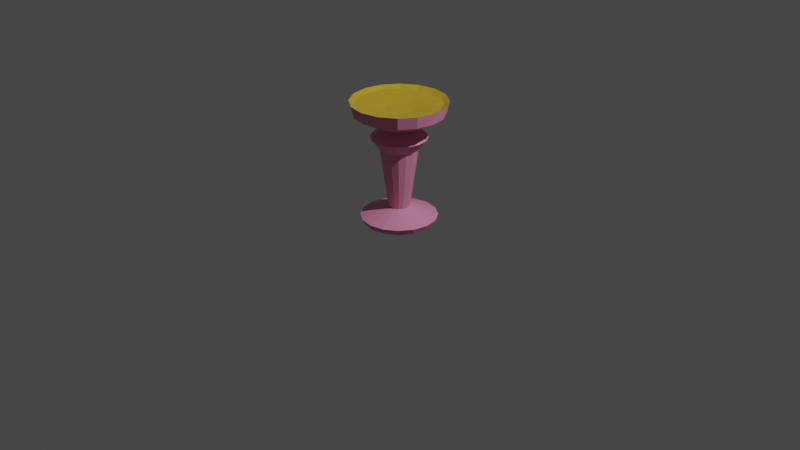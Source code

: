 # Source: pidestal.blend  (saved by Blender 2.82.7; exported with 4.5.12 LTS)
import bpy
from mathutils import Matrix  # noqa: F401  (used for matrix-valued properties, if any)

bpy.ops.wm.read_factory_settings(use_empty=True)
scene = bpy.context.scene
scene.name = 'Scene'

# ---- collections
col_collection = bpy.data.collections.new('Collection'); scene.collection.children.link(col_collection)

# ---- materials (node trees are filled in below, after node groups)
mat_pidestal_base = bpy.data.materials.new('Pidestal Base')
mat_pidestal_base.use_transparent_shadow = False
mat_pidestal_top = bpy.data.materials.new('Pidestal Top')
mat_pidestal_top.use_transparent_shadow = False

# ---- material node trees
mat_pidestal_base.use_nodes = True; mat_pidestal_base.node_tree.nodes.clear()
_N = mat_pidestal_base.node_tree.nodes; _L = mat_pidestal_base.node_tree.links
n0 = _N.new('ShaderNodeOutputMaterial'); n0.name = 'Material Output'; n0.location = (300, 300)
n1 = _N.new('ShaderNodeBsdfPrincipled'); n1.name = 'Principled BSDF'; n1.location = (10, 300)
n1.distribution = 'GGX'
n1.subsurface_method = 'BURLEY'
n1.inputs[0].default_value = (0.814, 0.2788, 0.4603, 1.0)
n1.inputs[3].default_value = 1.45
n1.inputs[27].default_value = (0.0, 0.0, 0.0, 1.0)
n1.inputs[28].default_value = 1.0
_L.new(n1.outputs[0], n0.inputs[0])
n0.is_active_output = True
mat_pidestal_top.use_nodes = True; mat_pidestal_top.node_tree.nodes.clear()
_N = mat_pidestal_top.node_tree.nodes; _L = mat_pidestal_top.node_tree.links
n0 = _N.new('ShaderNodeOutputMaterial'); n0.name = 'Material Output'; n0.location = (300, 300)
n1 = _N.new('ShaderNodeBsdfPrincipled'); n1.name = 'Principled BSDF'; n1.location = (10, 300)
n1.distribution = 'GGX'
n1.subsurface_method = 'BURLEY'
n1.inputs[0].default_value = (0.6982, 0.4672, 0.03348, 1.0)
n1.inputs[1].default_value = 0.2167
n1.inputs[3].default_value = 1.45
n1.inputs[27].default_value = (0.0, 0.0, 0.0, 1.0)
n1.inputs[28].default_value = 1.0
_L.new(n1.outputs[0], n0.inputs[0])
n0.is_active_output = True

# ---- world
world_world = bpy.data.worlds.new('World'); scene.world = world_world
world_world.use_nodes = True; world_world.node_tree.nodes.clear()
_N = world_world.node_tree.nodes; _L = world_world.node_tree.links
n0 = _N.new('ShaderNodeOutputWorld'); n0.name = 'World Output'; n0.location = (300, 300)
n1 = _N.new('ShaderNodeBackground'); n1.name = 'Background'; n1.location = (10, 300)
n1.inputs[0].default_value = (0.05088, 0.05088, 0.05088, 1.0)
_L.new(n1.outputs[0], n0.inputs[0])
n0.is_active_output = True
world_world.color = (0.05088, 0.05088, 0.05088)
world_world.use_sun_shadow = False
world_world.sun_shadow_jitter_overblur = 0.0

# ---- cameras
cam_camera = bpy.data.cameras.new('Camera')
cam_camera.clip_end = 100.0
cam_camera.ortho_scale = 7.314

# ---- lights
light_light = bpy.data.lights.new('Light', 'POINT')
light_light.transmission_factor = 0.0
light_light.energy = 1000.0
light_light.shadow_soft_size = 0.1
light_light.shadow_maximum_resolution = 0.006
light_light.use_absolute_resolution = True

# ---- meshes
me_circle = bpy.data.meshes.new('Circle')
me_circle.from_pydata([(-4.469e-08, 0.367, 0.0), (-0.1404, 0.339, 0.0), (-0.2595, 0.2595, 0.0), (-0.339, 0.1404, 0.0), (-0.367, -1.274e-08, 0.0), (-0.339, -0.1404, 0.0), (-0.2595, -0.2595, 0.0), (-0.1404, -0.339, 0.0), (-1.001e-07, -0.367, 0.0), (0.1404, -0.339, 0.0), (0.2595, -0.2595, 0.0), (0.339, -0.1404, 0.0), (0.367, 7.677e-09, 0.0), (0.339, 0.1404, 0.0), (0.2595, 0.2595, 0.0), (0.1404, 0.339, 0.0), (-4.121e-08, 0.4604, 1.143), (-0.1762, 0.4254, 1.143), (-0.3256, 0.3256, 1.143), (-0.4254, 0.1762, 1.143), (-0.4604, -1.787e-08, 1.143), (-0.4254, -0.1762, 1.143), (-0.3256, -0.3256, 1.143), (-0.1762, -0.4254, 1.143), (-1.107e-07, -0.4604, 1.143), (0.1762, -0.4254, 1.143), (0.3256, -0.3256, 1.143), (0.4254, -0.1762, 1.143), (0.4604, 7.747e-09, 1.143), (0.4254, 0.1762, 1.143), (0.3256, 0.3256, 1.143), (0.1762, 0.4254, 1.143), (0.3939, 7.893e-09, 0.05893), (0.1103, 5.007e-09, 0.1576), (0.1941, 5.859e-09, 0.7748), (0.2889, 6.825e-09, 0.895), (0.1751, 5.666e-09, 0.9982), (0.1618, 0.06702, 0.9982), (0.2669, 0.1106, 0.895), (0.1793, 0.07427, 0.7748), (0.1019, 0.04221, 0.1576), (0.3639, 0.1508, 0.05893), (-0.3639, -0.1508, 0.05893), (-0.1019, -0.04221, 0.1576), (-0.1793, -0.07427, 0.7748), (-0.2669, -0.1106, 0.895), (-0.1618, -0.06702, 0.9982), (-0.1238, -0.1238, 0.9982), (-0.2043, -0.2043, 0.895), (-0.1372, -0.1372, 0.7748), (-0.078, -0.078, 0.1576), (-0.2786, -0.2786, 0.05893), (0.1238, 0.1238, 0.9982), (0.2043, 0.2043, 0.895), (0.1372, 0.1372, 0.7748), (0.078, 0.078, 0.1576), (0.2786, 0.2786, 0.05893), (-0.06702, -0.1618, 0.9982), (-0.1106, -0.2669, 0.895), (-0.07427, -0.1793, 0.7748), (-0.04221, -0.1019, 0.1576), (-0.1508, -0.3639, 0.05893), (0.06702, 0.1618, 0.9982), (0.1106, 0.2669, 0.895), (0.07427, 0.1793, 0.7748), (0.04221, 0.1019, 0.1576), (0.1508, 0.3639, 0.05893), (-8.5e-08, -0.1751, 0.9982), (-9.343e-08, -0.2889, 0.895), (-8.641e-08, -0.1941, 0.7748), (-8.02e-08, -0.1103, 0.1576), (-1.012e-07, -0.3939, 0.05893), (-4.173e-08, 0.3939, 0.05893), (-6.354e-08, 0.1103, 0.1576), (-5.71e-08, 0.1941, 0.7748), (-4.981e-08, 0.2889, 0.895), (-5.856e-08, 0.1751, 0.9982), (-0.06702, 0.1618, 0.9982), (-0.1106, 0.2669, 0.895), (-0.07427, 0.1793, 0.7748), (-0.04221, 0.1019, 0.1576), (-0.1508, 0.3639, 0.05893), (0.06702, -0.1618, 0.9982), (0.1106, -0.2669, 0.895), (0.07427, -0.1793, 0.7748), (0.04221, -0.1019, 0.1576), (0.1508, -0.3639, 0.05893), (-0.1238, 0.1238, 0.9982), (-0.2043, 0.2043, 0.895), (-0.1372, 0.1372, 0.7748), (-0.078, 0.078, 0.1576), (-0.2786, 0.2786, 0.05893), (0.1238, -0.1238, 0.9982), (0.2043, -0.2043, 0.895), (0.1372, -0.1372, 0.7748), (0.078, -0.078, 0.1576), (0.2786, -0.2786, 0.05893), (-0.1618, 0.06702, 0.9982), (-0.2669, 0.1106, 0.895), (-0.1793, 0.07427, 0.7748), (-0.1019, 0.04221, 0.1576), (-0.3639, 0.1508, 0.05893), (0.1618, -0.06702, 0.9982), (0.2669, -0.1106, 0.895), (0.1793, -0.07427, 0.7748), (0.1019, -0.04221, 0.1576), (0.3639, -0.1508, 0.05893), (-0.1751, -4.077e-09, 0.9982), (-0.2889, -9.25e-09, 0.895), (-0.1941, -4.939e-09, 0.7748), (-0.1103, -1.13e-09, 0.1576), (-0.3939, -1.402e-08, 0.05893), (-3.917e-08, 0.4908, 1.267), (-0.1878, 0.4534, 1.267), (-0.347, 0.347, 1.267), (-0.4534, 0.1878, 1.267), (-0.4908, -1.963e-08, 1.267), (-0.4534, -0.1878, 1.267), (-0.347, -0.347, 1.267), (-0.1878, -0.4534, 1.267), (-1.133e-07, -0.4908, 1.267), (0.1878, -0.4534, 1.267), (0.347, -0.347, 1.267), (0.4534, -0.1878, 1.267), (0.4908, 7.68e-09, 1.267), (0.4534, 0.1878, 1.267), (0.347, 0.347, 1.267), (0.1878, 0.4534, 1.267), (-4.41e-08, 0.4338, 1.236), (-0.166, 0.4008, 1.236), (-0.3068, 0.3068, 1.236), (-0.4008, 0.166, 1.236), (-0.4338, -1.633e-08, 1.236), (-0.4008, -0.166, 1.236), (-0.3068, -0.3068, 1.236), (-0.166, -0.4008, 1.236), (-1.096e-07, -0.4338, 1.236), (0.166, -0.4008, 1.236), (0.3068, -0.3068, 1.236), (0.4008, -0.166, 1.236), (0.4338, 7.807e-09, 1.236), (0.4008, 0.166, 1.236), (0.3068, 0.3068, 1.236), (0.166, 0.4008, 1.236), (-5.056e-08, 0.1381, 1.182), (-0.05286, 0.1276, 1.182), (-0.09767, 0.09767, 1.182), (-0.1276, 0.05286, 1.182), (-0.1381, -4.812e-09, 1.182), (-0.1276, -0.05286, 1.182), (-0.09767, -0.09767, 1.182), (-0.05286, -0.1276, 1.182), (-7.141e-08, -0.1381, 1.182), (0.05286, -0.1276, 1.182), (0.09767, -0.09767, 1.182), (0.1276, -0.05286, 1.182), (0.1381, 2.872e-09, 1.182), (0.1276, 0.05286, 1.182), (0.09767, 0.09767, 1.182), (0.05286, 0.1276, 1.182)], [], [(37, 29, 28, 36), (47, 22, 21, 46), (52, 30, 29, 37), (57, 23, 22, 47), (62, 31, 30, 52), (67, 24, 23, 57), (77, 17, 16, 76), (76, 16, 31, 62), (82, 25, 24, 67), (87, 18, 17, 77), (92, 26, 25, 82), (97, 19, 18, 87), (102, 27, 26, 92), (107, 20, 19, 97), (36, 28, 27, 102), (46, 21, 20, 107), (5, 42, 111, 4), (42, 43, 110, 111), (43, 44, 109, 110), (44, 45, 108, 109), (45, 46, 107, 108), (12, 32, 106, 11), (32, 33, 105, 106), (33, 34, 104, 105), (34, 35, 103, 104), (35, 36, 102, 103), (4, 111, 101, 3), (111, 110, 100, 101), (110, 109, 99, 100), (109, 108, 98, 99), (108, 107, 97, 98), (11, 106, 96, 10), (106, 105, 95, 96), (105, 104, 94, 95), (104, 103, 93, 94), (103, 102, 92, 93), (3, 101, 91, 2), (101, 100, 90, 91), (100, 99, 89, 90), (99, 98, 88, 89), (98, 97, 87, 88), (10, 96, 86, 9), (96, 95, 85, 86), (95, 94, 84, 85), (94, 93, 83, 84), (93, 92, 82, 83), (2, 91, 81, 1), (91, 90, 80, 81), (90, 89, 79, 80), (89, 88, 78, 79), (88, 87, 77, 78), (9, 86, 71, 8), (86, 85, 70, 71), (85, 84, 69, 70), (84, 83, 68, 69), (83, 82, 67, 68), (0, 72, 66, 15), (72, 73, 65, 66), (73, 74, 64, 65), (74, 75, 63, 64), (75, 76, 62, 63), (1, 81, 72, 0), (81, 80, 73, 72), (80, 79, 74, 73), (79, 78, 75, 74), (78, 77, 76, 75), (8, 71, 61, 7), (71, 70, 60, 61), (70, 69, 59, 60), (69, 68, 58, 59), (68, 67, 57, 58), (15, 66, 56, 14), (66, 65, 55, 56), (65, 64, 54, 55), (64, 63, 53, 54), (63, 62, 52, 53), (7, 61, 51, 6), (61, 60, 50, 51), (60, 59, 49, 50), (59, 58, 48, 49), (58, 57, 47, 48), (14, 56, 41, 13), (56, 55, 40, 41), (55, 54, 39, 40), (54, 53, 38, 39), (53, 52, 37, 38), (6, 51, 42, 5), (51, 50, 43, 42), (50, 49, 44, 43), (49, 48, 45, 44), (48, 47, 46, 45), (13, 41, 32, 12), (41, 40, 33, 32), (40, 39, 34, 33), (39, 38, 35, 34), (38, 37, 36, 35), (28, 124, 123, 27), (21, 117, 116, 20), (29, 125, 124, 28), (22, 118, 117, 21), (30, 126, 125, 29), (23, 119, 118, 22), (31, 127, 126, 30), (24, 120, 119, 23), (17, 113, 112, 16), (16, 112, 127, 31), (25, 121, 120, 24), (18, 114, 113, 17), (26, 122, 121, 25), (19, 115, 114, 18), (27, 123, 122, 26), (20, 116, 115, 19), (124, 140, 139, 123), (117, 133, 132, 116), (125, 141, 140, 124), (118, 134, 133, 117), (126, 142, 141, 125), (119, 135, 134, 118), (127, 143, 142, 126), (120, 136, 135, 119), (113, 129, 128, 112), (112, 128, 143, 127), (121, 137, 136, 120), (114, 130, 129, 113), (122, 138, 137, 121), (115, 131, 130, 114), (123, 139, 138, 122), (116, 132, 131, 115), (138, 154, 153, 137), (131, 147, 146, 130), (139, 155, 154, 138), (132, 148, 147, 131), (140, 156, 155, 139), (133, 149, 148, 132), (141, 157, 156, 140), (134, 150, 149, 133), (142, 158, 157, 141), (135, 151, 150, 134), (143, 159, 158, 142), (136, 152, 151, 135), (129, 145, 144, 128), (128, 144, 159, 143), (137, 153, 152, 136), (130, 146, 145, 129), (145, 146, 147, 148, 149, 150, 151, 152, 153, 154, 155, 156, 157, 158, 159, 144)])
me_circle.polygons.foreach_set('material_index', [0, 0, 0, 0, 0, 0, 0, 0, 0, 0, 0, 0, 0, 0, 0, 0, 0, 0, 0, 0, 0, 0, 0, 0, 0, 0, 0, 0, 0, 0, 0, 0, 0, 0, 0, 0, 0, 0, 0, 0, 0, 0, 0, 0, 0, 0, 0, 0, 0, 0, 0, 0, 0, 0, 0, 0, 0, 0, 0, 0, 0, 0, 0, 0, 0, 0, 0, 0, 0, 0, 0, 0, 0, 0, 0, 0, 0, 0, 0, 0, 0, 0, 0, 0, 0, 0, 0, 0, 0, 0, 0, 0, 0, 0, 0, 0, 0, 0, 0, 0, 0, 0, 0, 0, 0, 0, 0, 0, 0, 0, 0, 0, 1, 1, 1, 1, 1, 1, 1, 1, 1, 1, 1, 1, 1, 1, 1, 1, 1, 1, 1, 1, 1, 1, 1, 1, 1, 1, 1, 1, 1, 1, 1, 1, 1])
_uv = me_circle.uv_layers.new(name='UVMap')
_uv.uv.foreach_set('vector', [0.0, 0.0, 0.0, 0.0, 0.0, 0.0, 0.0, 0.0, 0.0, 0.0, 0.0, 0.0, 0.0, 0.0, 0.0, 0.0, 0.0, 0.0, 0.0, 0.0, 0.0, 0.0, 0.0, 0.0, 0.0, 0.0, 0.0, 0.0, 0.0, 0.0, 0.0, 0.0, 0.0, 0.0, 0.0, 0.0, 0.0, 0.0, 0.0, 0.0, 0.0, 0.0, 0.0, 0.0, 0.0, 0.0, 0.0, 0.0, 0.0, 0.0, 0.0, 0.0, 0.0, 0.0, 0.0, 0.0, 0.0, 0.0, 0.0, 0.0, 0.0, 0.0, 0.0, 0.0, 0.0, 0.0, 0.0, 0.0, 0.0, 0.0, 0.0, 0.0, 0.0, 0.0, 0.0, 0.0, 0.0, 0.0, 0.0, 0.0, 0.0, 0.0, 0.0, 0.0, 0.0, 0.0, 0.0, 0.0, 0.0, 0.0, 0.0, 0.0, 0.0, 0.0, 0.0, 0.0, 0.0, 0.0, 0.0, 0.0, 0.0, 0.0, 0.0, 0.0, 0.0, 0.0, 0.0, 0.0, 0.0, 0.0, 0.0, 0.0, 0.0, 0.0, 0.0, 0.0, 0.0, 0.0, 0.0, 0.0, 0.0, 0.0, 0.0, 0.0, 0.0, 0.0, 0.0, 0.0, 0.0, 0.0, 0.0, 0.0, 0.0, 0.0, 0.0, 0.0, 0.0, 0.0, 0.0, 0.0, 0.0, 0.0, 0.0, 0.0, 0.0, 0.0, 0.0, 0.0, 0.0, 0.0, 0.0, 0.0, 0.0, 0.0, 0.0, 0.0, 0.0, 0.0, 0.0, 0.0, 0.0, 0.0, 0.0, 0.0, 0.0, 0.0, 0.0, 0.0, 0.0, 0.0, 0.0, 0.0, 0.0, 0.0, 0.0, 0.0, 0.0, 0.0, 0.0, 0.0, 0.0, 0.0, 0.0, 0.0, 0.0, 0.0, 0.0, 0.0, 0.0, 0.0, 0.0, 0.0, 0.0, 0.0, 0.0, 0.0, 0.0, 0.0, 0.0, 0.0, 0.0, 0.0, 0.0, 0.0, 0.0, 0.0, 0.0, 0.0, 0.0, 0.0, 0.0, 0.0, 0.0, 0.0, 0.0, 0.0, 0.0, 0.0, 0.0, 0.0, 0.0, 0.0, 0.0, 0.0, 0.0, 0.0, 0.0, 0.0, 0.0, 0.0, 0.0, 0.0, 0.0, 0.0, 0.0, 0.0, 0.0, 0.0, 0.0, 0.0, 0.0, 0.0, 0.0, 0.0, 0.0, 0.0, 0.0, 0.0, 0.0, 0.0, 0.0, 0.0, 0.0, 0.0, 0.0, 0.0, 0.0, 0.0, 0.0, 0.0, 0.0, 0.0, 0.0, 0.0, 0.0, 0.0, 0.0, 0.0, 0.0, 0.0, 0.0, 0.0, 0.0, 0.0, 0.0, 0.0, 0.0, 0.0, 0.0, 0.0, 0.0, 0.0, 0.0, 0.0, 0.0, 0.0, 0.0, 0.0, 0.0, 0.0, 0.0, 0.0, 0.0, 0.0, 0.0, 0.0, 0.0, 0.0, 0.0, 0.0, 0.0, 0.0, 0.0, 0.0, 0.0, 0.0, 0.0, 0.0, 0.0, 0.0, 0.0, 0.0, 0.0, 0.0, 0.0, 0.0, 0.0, 0.0, 0.0, 0.0, 0.0, 0.0, 0.0, 0.0, 0.0, 0.0, 0.0, 0.0, 0.0, 0.0, 0.0, 0.0, 0.0, 0.0, 0.0, 0.0, 0.0, 0.0, 0.0, 0.0, 0.0, 0.0, 0.0, 0.0, 0.0, 0.0, 0.0, 0.0, 0.0, 0.0, 0.0, 0.0, 0.0, 0.0, 0.0, 0.0, 0.0, 0.0, 0.0, 0.0, 0.0, 0.0, 0.0, 0.0, 0.0, 0.0, 0.0, 0.0, 0.0, 0.0, 0.0, 0.0, 0.0, 0.0, 0.0, 0.0, 0.0, 0.0, 0.0, 0.0, 0.0, 0.0, 0.0, 0.0, 0.0, 0.0, 0.0, 0.0, 0.0, 0.0, 0.0, 0.0, 0.0, 0.0, 0.0, 0.0, 0.0, 0.0, 0.0, 0.0, 0.0, 0.0, 0.0, 0.0, 0.0, 0.0, 0.0, 0.0, 0.0, 0.0, 0.0, 0.0, 0.0, 0.0, 0.0, 0.0, 0.0, 0.0, 0.0, 0.0, 0.0, 0.0, 0.0, 0.0, 0.0, 0.0, 0.0, 0.0, 0.0, 0.0, 0.0, 0.0, 0.0, 0.0, 0.0, 0.0, 0.0, 0.0, 0.0, 0.0, 0.0, 0.0, 0.0, 0.0, 0.0, 0.0, 0.0, 0.0, 0.0, 0.0, 0.0, 0.0, 0.0, 0.0, 0.0, 0.0, 0.0, 0.0, 0.0, 0.0, 0.0, 0.0, 0.0, 0.0, 0.0, 0.0, 0.0, 0.0, 0.0, 0.0, 0.0, 0.0, 0.0, 0.0, 0.0, 0.0, 0.0, 0.0, 0.0, 0.0, 0.0, 0.0, 0.0, 0.0, 0.0, 0.0, 0.0, 0.0, 0.0, 0.0, 0.0, 0.0, 0.0, 0.0, 0.0, 0.0, 0.0, 0.0, 0.0, 0.0, 0.0, 0.0, 0.0, 0.0, 0.0, 0.0, 0.0, 0.0, 0.0, 0.0, 0.0, 0.0, 0.0, 0.0, 0.0, 0.0, 0.0, 0.0, 0.0, 0.0, 0.0, 0.0, 0.0, 0.0, 0.0, 0.0, 0.0, 0.0, 0.0, 0.0, 0.0, 0.0, 0.0, 0.0, 0.0, 0.0, 0.0, 0.0, 0.0, 0.0, 0.0, 0.0, 0.0, 0.0, 0.0, 0.0, 0.0, 0.0, 0.0, 0.0, 0.0, 0.0, 0.0, 0.0, 0.0, 0.0, 0.0, 0.0, 0.0, 0.0, 0.0, 0.0, 0.0, 0.0, 0.0, 0.0, 0.0, 0.0, 0.0, 0.0, 0.0, 0.0, 0.0, 0.0, 0.0, 0.0, 0.0, 0.0, 0.0, 0.0, 0.0, 0.0, 0.0, 0.0, 0.0, 0.0, 0.0, 0.0, 0.0, 0.0, 0.0, 0.0, 0.0, 0.0, 0.0, 0.0, 0.0, 0.0, 0.0, 0.0, 0.0, 0.0, 0.0, 0.0, 0.0, 0.0, 0.0, 0.0, 0.0, 0.0, 0.0, 0.0, 0.0, 0.0, 0.0, 0.0, 0.0, 0.0, 0.0, 0.0, 0.0, 0.0, 0.0, 0.0, 0.0, 0.0, 0.0, 0.0, 0.0, 0.0, 0.0, 0.0, 0.0, 0.0, 0.0, 0.0, 0.0, 0.0, 0.0, 0.0, 0.0, 0.0, 0.0, 0.0, 0.0, 0.0, 0.0, 0.0, 0.0, 0.0, 0.0, 0.0, 0.0, 0.0, 0.0, 0.0, 0.0, 0.0, 0.0, 0.0, 0.0, 0.0, 0.0, 0.0, 0.0, 0.0, 0.0, 0.0, 0.0, 0.0, 0.0, 0.0, 0.0, 0.0, 0.0, 0.0, 0.0, 0.0, 0.0, 0.0, 0.0, 0.0, 0.0, 0.0, 0.0, 0.0, 0.0, 0.0, 0.0, 0.0, 0.0, 0.0, 0.0, 0.0, 0.0, 0.0, 0.0, 0.0, 0.0, 0.0, 0.0, 0.0, 0.0, 0.0, 0.0, 0.0, 0.0, 0.0, 0.0, 0.0, 0.0, 0.0, 0.0, 0.0, 0.0, 0.0, 0.0, 0.0, 0.0, 0.0, 0.0, 0.0, 0.0, 0.0, 0.0, 0.0, 0.0, 0.0, 0.0, 0.0, 0.0, 0.0, 0.0, 0.0, 0.0, 0.0, 0.0, 0.0, 0.0, 0.0, 0.0, 0.0, 0.0, 0.0, 0.0, 0.0, 0.0, 0.0, 0.0, 0.0, 0.0, 0.0, 0.0, 0.0, 0.0, 0.0, 0.0, 0.0, 0.0, 0.0, 0.0, 0.0, 0.0, 0.0, 0.0, 0.0, 0.0, 0.0, 0.0, 0.0, 0.0, 0.0, 0.0, 0.0, 0.0, 0.0, 0.0, 0.0, 0.0, 0.0, 0.0, 0.0, 0.0, 0.0, 0.0, 0.0, 0.0, 0.0, 0.0, 0.0, 0.0, 0.0, 0.0, 0.0, 0.0, 0.0, 0.0, 0.0, 0.0, 0.0, 0.0, 0.0, 0.0, 0.0, 0.0, 0.0, 0.0, 0.0, 0.0, 0.0, 0.0, 0.0, 0.0, 0.0, 0.0, 0.0, 0.0, 0.0, 0.0, 0.0, 0.0, 0.0, 0.0, 0.0, 0.0, 0.0, 0.0, 0.0, 0.0, 0.0, 0.0, 0.0, 0.0, 0.0, 0.0, 0.0, 0.0, 0.0, 0.0, 0.0, 0.0, 0.0, 0.0, 0.0, 0.0, 0.0, 0.0, 0.0, 0.0, 0.0, 0.0, 0.0, 0.0, 0.0, 0.0, 0.0, 0.0, 0.0, 0.0, 0.0, 0.0, 0.0, 0.0, 0.0, 0.0, 0.0, 0.0, 0.0, 0.0, 0.0, 0.0, 0.0, 0.0, 0.0, 0.0, 0.0, 0.0, 0.0, 0.0, 0.0, 0.0, 0.0, 0.0, 0.0, 0.0, 0.0, 0.0, 0.0, 0.0, 0.0, 0.0, 0.0, 0.0, 0.0, 0.0, 0.0, 0.0, 0.0, 0.0, 0.0, 0.0, 0.0, 0.0, 0.0, 0.0, 0.0, 0.0, 0.0, 0.0, 0.0, 0.0, 0.0, 0.0, 0.0, 0.0, 0.0, 0.0, 0.0, 0.0, 0.0, 0.0, 0.0, 0.0, 0.0, 0.0, 0.0, 0.0, 0.0, 0.0, 0.0, 0.0, 0.0, 0.0, 0.0, 0.0, 0.0, 0.0, 0.0, 0.0, 0.0, 0.0, 0.0, 0.0, 0.0, 0.0, 0.0, 0.0, 0.0, 0.0, 0.0, 0.0, 0.0, 0.0, 0.0, 0.0, 0.0, 0.0, 0.0, 0.0, 0.0, 0.0, 0.0, 0.0, 0.0, 0.0, 0.0, 0.0, 0.0, 0.0, 0.0, 0.0, 0.0, 0.0, 0.0, 0.0, 0.0, 0.0, 0.0, 0.0, 0.0, 0.0, 0.0, 0.0, 0.0, 0.0, 0.0, 0.0, 0.0, 0.0, 0.0, 0.0, 0.0, 0.0, 0.0, 0.0, 0.0, 0.0, 0.0, 0.0, 0.0, 0.0, 0.0, 0.0, 0.0, 0.0, 0.0, 0.0, 0.0, 0.0, 0.0, 0.0, 0.0, 0.0, 0.0, 0.0, 0.0, 0.0, 0.0, 0.0, 0.0, 0.0, 0.0, 0.0, 0.0, 0.0, 0.0, 0.0, 0.0, 0.0, 0.0, 0.0, 0.0, 0.0, 0.0, 0.0, 0.0, 0.0, 0.0, 0.0, 0.0, 0.0, 0.0, 0.0, 0.0, 0.0, 0.0, 0.0, 0.0, 0.0, 0.0, 0.0, 0.0, 0.0, 0.0, 0.0, 0.0, 0.0, 0.0, 0.0, 0.0, 0.0, 0.0, 0.0, 0.0, 0.0, 0.0, 0.0, 0.0, 0.0, 0.0, 0.0, 0.0, 0.0, 0.0, 0.0, 0.0, 0.0, 0.0, 0.0, 0.0, 0.0, 0.0, 0.0, 0.0, 0.0, 0.0, 0.0, 0.0, 0.0, 0.0, 0.0, 0.0, 0.0, 0.0, 0.0, 0.0, 0.0, 0.0, 0.0, 0.0, 0.0, 0.0, 0.0, 0.0, 0.0, 0.0, 0.0, 0.0, 0.0, 0.0, 0.0, 0.0, 0.0, 0.0, 0.0, 0.0, 0.0, 0.0, 0.0, 0.0, 0.0, 0.0, 0.0, 0.0, 0.0, 0.0, 0.0, 0.0, 0.0, 0.0, 0.0, 0.0, 0.0, 0.0, 0.0, 0.0, 0.0, 0.0, 0.0, 0.0, 0.0, 0.0, 0.0, 0.0, 0.0, 0.0, 0.0, 0.0, 0.0, 0.0, 0.0, 0.0, 0.0, 0.0, 0.0, 0.0, 0.0, 0.0, 0.0, 0.0, 0.0, 0.0, 0.0, 0.0, 0.0, 0.0, 0.0, 0.0, 0.0, 0.0, 0.0, 0.0, 0.0, 0.0, 0.0, 0.0, 0.0, 0.0, 0.0, 0.0, 0.0, 0.0, 0.0, 0.0])
me_circle.materials.append(mat_pidestal_base)
me_circle.materials.append(mat_pidestal_top)
me_circle.use_remesh_fix_poles = True
me_circle.use_remesh_preserve_attributes = False
me_circle.use_mirror_vertex_groups = False
me_circle.update()

# ---- objects
ob_light = bpy.data.objects.new('Light', light_light)
ob_camera = bpy.data.objects.new('Camera', cam_camera)
ob_pidestal = bpy.data.objects.new('Pidestal', me_circle)

# ---- transforms, parenting, visibility, modifiers, constraints
ob_light.location = (4.076, 1.005, 5.904)
ob_light.rotation_euler = (0.6503, 0.05522, 1.866)
ob_light.lock_rotations_4d = False
ob_light.empty_display_type = 'ARROWS'
ob_light.color = (0.0, 0.0, 0.0, 0.0)
ob_light.lineart.crease_threshold = 0.0
ob_camera.location = (7.359, -6.926, 4.958)
ob_camera.rotation_euler = (1.109, 0.0, 0.8149)
ob_camera.lock_rotations_4d = False
ob_camera.empty_display_type = 'ARROWS'
ob_camera.color = (0.0, 0.0, 0.0, 0.0)
ob_camera.display_type = 'WIRE'
ob_camera.lineart.crease_threshold = 0.0
ob_pidestal.location = (0.0, 0.0, 0.0)
ob_pidestal.lineart.crease_threshold = 0.0

# ---- collection membership
col_collection.objects.link(ob_light)
col_collection.objects.link(ob_camera)
col_collection.objects.link(ob_pidestal)

# ---- scene / render settings (as saved in the file)
scene.camera = ob_camera
scene.frame_start = 1; scene.frame_end = 250; scene.frame_set(1)
scene.render.engine = 'BLENDER_EEVEE_NEXT'
scene.cycles.use_denoising = False
scene.cycles.samples = 128
scene.cycles.sampling_pattern = 'TABULATED_SOBOL'
scene.cycles.use_adaptive_sampling = False
scene.cycles.use_light_tree = False
scene.view_settings.view_transform = 'Filmic'
bpy.context.view_layer.update()
